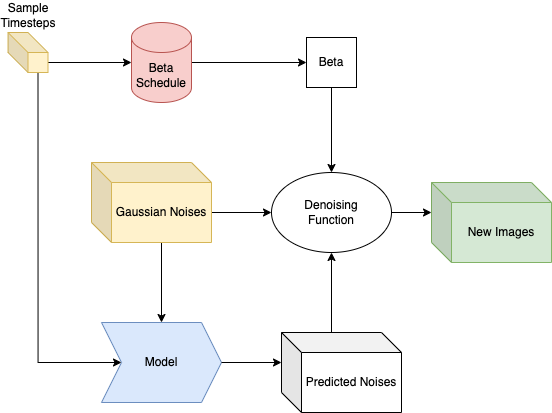

The diagram above was exported from draw.io. Its source (the exported page's mxGraphModel, read from the mxfile embedded in the PNG):
<mxGraphModel dx="882" dy="562" grid="1" gridSize="10" guides="1" tooltips="1" connect="1" arrows="1" fold="1" page="1" pageScale="1" pageWidth="1700" pageHeight="1100" math="0" shadow="0">
  <root>
    <mxCell id="0" />
    <mxCell id="1" parent="0" />
    <mxCell id="vHcdsUJvBwSIHfUrbDWg-3" value="Model" style="shape=step;perimeter=stepPerimeter;whiteSpace=wrap;html=1;fixedSize=1;labelBackgroundColor=none;fillColor=#dae8fc;strokeColor=#6c8ebf;" parent="1" vertex="1">
      <mxGeometry x="690" y="690" width="120" height="80" as="geometry" />
    </mxCell>
    <mxCell id="NrXDbZhaZ0D5YyfvQVJX-6" style="edgeStyle=orthogonalEdgeStyle;rounded=0;orthogonalLoop=1;jettySize=auto;html=1;exitX=0;exitY=0;exitDx=40;exitDy=30;exitPerimeter=0;entryX=0;entryY=0.5;entryDx=0;entryDy=0;entryPerimeter=0;" parent="1" source="vHcdsUJvBwSIHfUrbDWg-6" target="r4aIxJMADVmIpxPD_YbJ-1" edge="1">
      <mxGeometry relative="1" as="geometry">
        <mxPoint x="688.5" y="430" as="targetPoint" />
      </mxGeometry>
    </mxCell>
    <mxCell id="NrXDbZhaZ0D5YyfvQVJX-13" style="edgeStyle=orthogonalEdgeStyle;rounded=0;orthogonalLoop=1;jettySize=auto;html=1;exitX=0;exitY=0;exitDx=30;exitDy=40;exitPerimeter=0;entryX=0;entryY=0.5;entryDx=0;entryDy=0;" parent="1" source="vHcdsUJvBwSIHfUrbDWg-6" target="vHcdsUJvBwSIHfUrbDWg-3" edge="1">
      <mxGeometry relative="1" as="geometry">
        <Array as="points">
          <mxPoint x="626" y="730" />
        </Array>
      </mxGeometry>
    </mxCell>
    <mxCell id="vHcdsUJvBwSIHfUrbDWg-6" value="Sample Timesteps" style="shape=cube;whiteSpace=wrap;html=1;boundedLbl=1;backgroundOutline=1;darkOpacity=0.05;darkOpacity2=0.1;labelPosition=center;verticalLabelPosition=top;align=center;verticalAlign=bottom;fillColor=#fff2cc;strokeColor=#d6b656;" parent="1" vertex="1">
      <mxGeometry x="596.5" y="400" width="40" height="40" as="geometry" />
    </mxCell>
    <mxCell id="NrXDbZhaZ0D5YyfvQVJX-8" style="edgeStyle=orthogonalEdgeStyle;rounded=0;orthogonalLoop=1;jettySize=auto;html=1;exitX=0;exitY=0;exitDx=120;exitDy=50;exitPerimeter=0;entryX=0;entryY=0.5;entryDx=0;entryDy=0;" parent="1" source="vHcdsUJvBwSIHfUrbDWg-12" target="STG6v0s9dP_hLEZZDNCE-15" edge="1">
      <mxGeometry relative="1" as="geometry" />
    </mxCell>
    <mxCell id="NrXDbZhaZ0D5YyfvQVJX-9" style="edgeStyle=orthogonalEdgeStyle;rounded=0;orthogonalLoop=1;jettySize=auto;html=1;exitX=0;exitY=0;exitDx=70;exitDy=80;exitPerimeter=0;entryX=0.5;entryY=0;entryDx=0;entryDy=0;" parent="1" source="vHcdsUJvBwSIHfUrbDWg-12" target="vHcdsUJvBwSIHfUrbDWg-3" edge="1">
      <mxGeometry relative="1" as="geometry" />
    </mxCell>
    <mxCell id="vHcdsUJvBwSIHfUrbDWg-12" value="Gaussian Noises" style="shape=cube;whiteSpace=wrap;html=1;boundedLbl=1;backgroundOutline=1;darkOpacity=0.05;darkOpacity2=0.1;fillColor=#fff2cc;strokeColor=#d6b656;" parent="1" vertex="1">
      <mxGeometry x="680" y="530" width="120" height="80" as="geometry" />
    </mxCell>
    <mxCell id="NrXDbZhaZ0D5YyfvQVJX-4" style="edgeStyle=orthogonalEdgeStyle;rounded=0;orthogonalLoop=1;jettySize=auto;html=1;exitX=0;exitY=0;exitDx=50;exitDy=0;exitPerimeter=0;entryX=0.5;entryY=1;entryDx=0;entryDy=0;" parent="1" source="vHcdsUJvBwSIHfUrbDWg-23" target="STG6v0s9dP_hLEZZDNCE-15" edge="1">
      <mxGeometry relative="1" as="geometry" />
    </mxCell>
    <mxCell id="vHcdsUJvBwSIHfUrbDWg-23" value="Predicted Noises" style="shape=cube;whiteSpace=wrap;html=1;boundedLbl=1;backgroundOutline=1;darkOpacity=0.05;darkOpacity2=0.1;" parent="1" vertex="1">
      <mxGeometry x="870" y="700" width="120" height="80" as="geometry" />
    </mxCell>
    <mxCell id="vHcdsUJvBwSIHfUrbDWg-24" style="edgeStyle=orthogonalEdgeStyle;rounded=0;orthogonalLoop=1;jettySize=auto;html=1;exitX=1;exitY=0.5;exitDx=0;exitDy=0;entryX=0;entryY=0;entryDx=0;entryDy=30;entryPerimeter=0;" parent="1" source="vHcdsUJvBwSIHfUrbDWg-3" target="vHcdsUJvBwSIHfUrbDWg-23" edge="1">
      <mxGeometry relative="1" as="geometry" />
    </mxCell>
    <mxCell id="NrXDbZhaZ0D5YyfvQVJX-7" style="edgeStyle=orthogonalEdgeStyle;rounded=0;orthogonalLoop=1;jettySize=auto;html=1;exitX=1;exitY=0.5;exitDx=0;exitDy=0;entryX=0;entryY=0.5;entryDx=0;entryDy=0;exitPerimeter=0;" parent="1" source="r4aIxJMADVmIpxPD_YbJ-1" target="STG6v0s9dP_hLEZZDNCE-4" edge="1">
      <mxGeometry relative="1" as="geometry">
        <mxPoint x="808.5" y="430" as="sourcePoint" />
      </mxGeometry>
    </mxCell>
    <mxCell id="NrXDbZhaZ0D5YyfvQVJX-10" style="edgeStyle=orthogonalEdgeStyle;rounded=0;orthogonalLoop=1;jettySize=auto;html=1;entryX=0.5;entryY=0;entryDx=0;entryDy=0;" parent="1" source="STG6v0s9dP_hLEZZDNCE-4" target="STG6v0s9dP_hLEZZDNCE-15" edge="1">
      <mxGeometry relative="1" as="geometry" />
    </mxCell>
    <mxCell id="STG6v0s9dP_hLEZZDNCE-4" value="Beta" style="whiteSpace=wrap;html=1;aspect=fixed;" parent="1" vertex="1">
      <mxGeometry x="895" y="405" width="50" height="50" as="geometry" />
    </mxCell>
    <mxCell id="STG6v0s9dP_hLEZZDNCE-15" value="Denoising&lt;br&gt;Function" style="ellipse;whiteSpace=wrap;html=1;" parent="1" vertex="1">
      <mxGeometry x="860" y="540" width="120" height="80" as="geometry" />
    </mxCell>
    <mxCell id="NrXDbZhaZ0D5YyfvQVJX-2" value="New Images" style="shape=cube;whiteSpace=wrap;html=1;boundedLbl=1;backgroundOutline=1;darkOpacity=0.05;darkOpacity2=0.1;fillColor=#d5e8d4;strokeColor=#82b366;" parent="1" vertex="1">
      <mxGeometry x="1020" y="550" width="120" height="80" as="geometry" />
    </mxCell>
    <mxCell id="NrXDbZhaZ0D5YyfvQVJX-3" style="edgeStyle=orthogonalEdgeStyle;rounded=0;orthogonalLoop=1;jettySize=auto;html=1;exitX=1;exitY=0.5;exitDx=0;exitDy=0;entryX=0;entryY=0;entryDx=0;entryDy=30;entryPerimeter=0;" parent="1" source="STG6v0s9dP_hLEZZDNCE-15" target="NrXDbZhaZ0D5YyfvQVJX-2" edge="1">
      <mxGeometry relative="1" as="geometry" />
    </mxCell>
    <mxCell id="r4aIxJMADVmIpxPD_YbJ-1" value="Beta Schedule" style="shape=cylinder3;whiteSpace=wrap;html=1;boundedLbl=1;backgroundOutline=1;size=15;fillColor=#f8cecc;strokeColor=#b85450;" vertex="1" parent="1">
      <mxGeometry x="720" y="390" width="60" height="80" as="geometry" />
    </mxCell>
  </root>
</mxGraphModel>